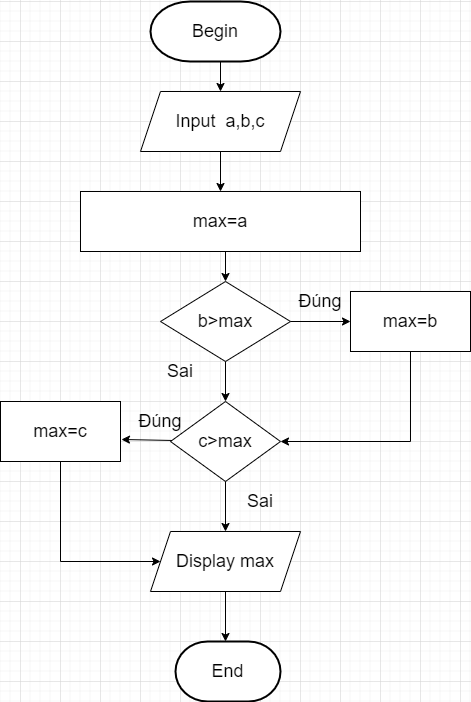

The diagram above was exported from draw.io. Its source (the exported page's mxGraphModel, read from the mxfile embedded in the PNG):
<mxGraphModel dx="824" dy="1581" grid="1" gridSize="10" guides="1" tooltips="1" connect="1" arrows="1" fold="1" page="1" pageScale="1" pageWidth="827" pageHeight="1169" math="0" shadow="0">
  <root>
    <mxCell id="0" />
    <mxCell id="1" parent="0" />
    <mxCell id="tXHuQzRCM_VeeFIswDT1-2" value="Begin" style="strokeWidth=2;html=1;shape=mxgraph.flowchart.terminator;whiteSpace=wrap;fontSize=18;" parent="1" vertex="1">
      <mxGeometry x="330" y="-400" width="130" height="60" as="geometry" />
    </mxCell>
    <mxCell id="tXHuQzRCM_VeeFIswDT1-5" value="max=a" style="rounded=0;whiteSpace=wrap;html=1;fontSize=18;" parent="1" vertex="1">
      <mxGeometry x="260" y="-210" width="280" height="60" as="geometry" />
    </mxCell>
    <mxCell id="tXHuQzRCM_VeeFIswDT1-8" value="Input&amp;nbsp; a,b,c" style="shape=parallelogram;perimeter=parallelogramPerimeter;whiteSpace=wrap;html=1;fixedSize=1;fontSize=18;" parent="1" vertex="1">
      <mxGeometry x="320" y="-310" width="160" height="60" as="geometry" />
    </mxCell>
    <mxCell id="tXHuQzRCM_VeeFIswDT1-9" value="" style="endArrow=classic;html=1;entryX=0.5;entryY=0;entryDx=0;entryDy=0;fontSize=18;" parent="1" target="tXHuQzRCM_VeeFIswDT1-8" edge="1">
      <mxGeometry width="50" height="50" relative="1" as="geometry">
        <mxPoint x="400" y="-340" as="sourcePoint" />
        <mxPoint x="440" y="-340" as="targetPoint" />
      </mxGeometry>
    </mxCell>
    <mxCell id="tXHuQzRCM_VeeFIswDT1-10" value="" style="endArrow=classic;html=1;exitX=0.5;exitY=1;exitDx=0;exitDy=0;entryX=0.5;entryY=0;entryDx=0;entryDy=0;fontSize=18;" parent="1" source="tXHuQzRCM_VeeFIswDT1-8" target="tXHuQzRCM_VeeFIswDT1-5" edge="1">
      <mxGeometry width="50" height="50" relative="1" as="geometry">
        <mxPoint x="400" y="-200" as="sourcePoint" />
        <mxPoint x="450" y="-250" as="targetPoint" />
      </mxGeometry>
    </mxCell>
    <mxCell id="tXHuQzRCM_VeeFIswDT1-11" value="" style="endArrow=classic;html=1;entryX=0.5;entryY=0;entryDx=0;entryDy=0;fontSize=18;" parent="1" target="tXHuQzRCM_VeeFIswDT1-14" edge="1">
      <mxGeometry width="50" height="50" relative="1" as="geometry">
        <mxPoint x="405" y="-150" as="sourcePoint" />
        <mxPoint x="399.04999999999995" y="-110" as="targetPoint" />
      </mxGeometry>
    </mxCell>
    <mxCell id="tXHuQzRCM_VeeFIswDT1-12" value="" style="endArrow=classic;html=1;exitX=0.5;exitY=1;exitDx=0;exitDy=0;fontSize=18;" parent="1" edge="1">
      <mxGeometry width="50" height="50" relative="1" as="geometry">
        <mxPoint x="405" y="-50" as="sourcePoint" />
        <mxPoint x="405" as="targetPoint" />
      </mxGeometry>
    </mxCell>
    <mxCell id="tXHuQzRCM_VeeFIswDT1-14" value="b&amp;gt;max" style="rhombus;whiteSpace=wrap;html=1;fontSize=18;" parent="1" vertex="1">
      <mxGeometry x="340" y="-120" width="130" height="80" as="geometry" />
    </mxCell>
    <mxCell id="tXHuQzRCM_VeeFIswDT1-15" value="" style="endArrow=classic;html=1;fontSize=18;exitX=1;exitY=0.5;exitDx=0;exitDy=0;" parent="1" source="tXHuQzRCM_VeeFIswDT1-14" edge="1">
      <mxGeometry width="50" height="50" relative="1" as="geometry">
        <mxPoint x="470" y="-40" as="sourcePoint" />
        <mxPoint x="530" y="-80" as="targetPoint" />
      </mxGeometry>
    </mxCell>
    <mxCell id="tXHuQzRCM_VeeFIswDT1-18" value="Đúng" style="text;html=1;strokeColor=none;fillColor=none;align=center;verticalAlign=middle;whiteSpace=wrap;rounded=0;fontSize=18;" parent="1" vertex="1">
      <mxGeometry x="480" y="-110" width="40" height="20" as="geometry" />
    </mxCell>
    <mxCell id="tXHuQzRCM_VeeFIswDT1-19" value="c&amp;gt;max" style="rhombus;whiteSpace=wrap;html=1;fontSize=18;" parent="1" vertex="1">
      <mxGeometry x="350" width="110" height="80" as="geometry" />
    </mxCell>
    <mxCell id="tXHuQzRCM_VeeFIswDT1-21" value="Sai" style="text;html=1;strokeColor=none;fillColor=none;align=center;verticalAlign=middle;whiteSpace=wrap;rounded=0;fontSize=18;" parent="1" vertex="1">
      <mxGeometry x="340" y="-40" width="40" height="20" as="geometry" />
    </mxCell>
    <mxCell id="tXHuQzRCM_VeeFIswDT1-24" value="" style="endArrow=classic;html=1;fontSize=18;exitX=0.5;exitY=1;exitDx=0;exitDy=0;" parent="1" source="tXHuQzRCM_VeeFIswDT1-19" edge="1">
      <mxGeometry width="50" height="50" relative="1" as="geometry">
        <mxPoint x="400" y="130" as="sourcePoint" />
        <mxPoint x="405" y="130" as="targetPoint" />
      </mxGeometry>
    </mxCell>
    <mxCell id="tXHuQzRCM_VeeFIswDT1-26" value="max=b" style="rounded=0;whiteSpace=wrap;html=1;fontSize=18;" parent="1" vertex="1">
      <mxGeometry x="530" y="-110" width="120" height="60" as="geometry" />
    </mxCell>
    <mxCell id="tXHuQzRCM_VeeFIswDT1-27" value="max=c" style="rounded=0;whiteSpace=wrap;html=1;fontSize=18;" parent="1" vertex="1">
      <mxGeometry x="180" width="120" height="60" as="geometry" />
    </mxCell>
    <mxCell id="tXHuQzRCM_VeeFIswDT1-28" value="Display max" style="shape=parallelogram;perimeter=parallelogramPerimeter;whiteSpace=wrap;html=1;fixedSize=1;fontSize=18;" parent="1" vertex="1">
      <mxGeometry x="330" y="130" width="150" height="60" as="geometry" />
    </mxCell>
    <mxCell id="tXHuQzRCM_VeeFIswDT1-31" value="" style="endArrow=classic;html=1;fontSize=18;entryX=1.008;entryY=0.633;entryDx=0;entryDy=0;entryPerimeter=0;" parent="1" source="tXHuQzRCM_VeeFIswDT1-19" target="tXHuQzRCM_VeeFIswDT1-27" edge="1">
      <mxGeometry width="50" height="50" relative="1" as="geometry">
        <mxPoint x="290" y="80" as="sourcePoint" />
        <mxPoint x="340" y="30" as="targetPoint" />
      </mxGeometry>
    </mxCell>
    <mxCell id="tXHuQzRCM_VeeFIswDT1-33" value="" style="endArrow=none;html=1;fontSize=18;entryX=0.5;entryY=1;entryDx=0;entryDy=0;" parent="1" target="tXHuQzRCM_VeeFIswDT1-26" edge="1">
      <mxGeometry width="50" height="50" relative="1" as="geometry">
        <mxPoint x="590" y="40" as="sourcePoint" />
        <mxPoint x="630" y="-50" as="targetPoint" />
      </mxGeometry>
    </mxCell>
    <mxCell id="tXHuQzRCM_VeeFIswDT1-34" value="" style="endArrow=classic;html=1;fontSize=18;entryX=1;entryY=0.5;entryDx=0;entryDy=0;" parent="1" target="tXHuQzRCM_VeeFIswDT1-19" edge="1">
      <mxGeometry width="50" height="50" relative="1" as="geometry">
        <mxPoint x="590" y="40" as="sourcePoint" />
        <mxPoint x="520" y="40" as="targetPoint" />
      </mxGeometry>
    </mxCell>
    <mxCell id="tXHuQzRCM_VeeFIswDT1-35" value="Đúng" style="text;html=1;strokeColor=none;fillColor=none;align=center;verticalAlign=middle;whiteSpace=wrap;rounded=0;fontSize=18;" parent="1" vertex="1">
      <mxGeometry x="320" y="10" width="40" height="20" as="geometry" />
    </mxCell>
    <mxCell id="tXHuQzRCM_VeeFIswDT1-36" value="Sai" style="text;html=1;strokeColor=none;fillColor=none;align=center;verticalAlign=middle;whiteSpace=wrap;rounded=0;fontSize=18;" parent="1" vertex="1">
      <mxGeometry x="420" y="90" width="40" height="20" as="geometry" />
    </mxCell>
    <mxCell id="tXHuQzRCM_VeeFIswDT1-37" value="" style="endArrow=classic;html=1;fontSize=18;entryX=0;entryY=0.5;entryDx=0;entryDy=0;" parent="1" target="tXHuQzRCM_VeeFIswDT1-28" edge="1">
      <mxGeometry width="50" height="50" relative="1" as="geometry">
        <mxPoint x="240" y="160" as="sourcePoint" />
        <mxPoint x="260" y="60" as="targetPoint" />
      </mxGeometry>
    </mxCell>
    <mxCell id="tXHuQzRCM_VeeFIswDT1-38" value="" style="endArrow=none;html=1;fontSize=18;entryX=0.5;entryY=1;entryDx=0;entryDy=0;" parent="1" target="tXHuQzRCM_VeeFIswDT1-27" edge="1">
      <mxGeometry width="50" height="50" relative="1" as="geometry">
        <mxPoint x="240" y="160" as="sourcePoint" />
        <mxPoint x="290" y="60" as="targetPoint" />
      </mxGeometry>
    </mxCell>
    <mxCell id="tXHuQzRCM_VeeFIswDT1-39" value="End" style="strokeWidth=2;html=1;shape=mxgraph.flowchart.terminator;whiteSpace=wrap;fontSize=18;" parent="1" vertex="1">
      <mxGeometry x="355" y="240" width="105" height="60" as="geometry" />
    </mxCell>
    <mxCell id="tXHuQzRCM_VeeFIswDT1-40" value="" style="endArrow=classic;html=1;fontSize=18;exitX=0.5;exitY=1;exitDx=0;exitDy=0;" parent="1" source="tXHuQzRCM_VeeFIswDT1-28" edge="1">
      <mxGeometry width="50" height="50" relative="1" as="geometry">
        <mxPoint x="400" y="250" as="sourcePoint" />
        <mxPoint x="405" y="240" as="targetPoint" />
      </mxGeometry>
    </mxCell>
  </root>
</mxGraphModel>